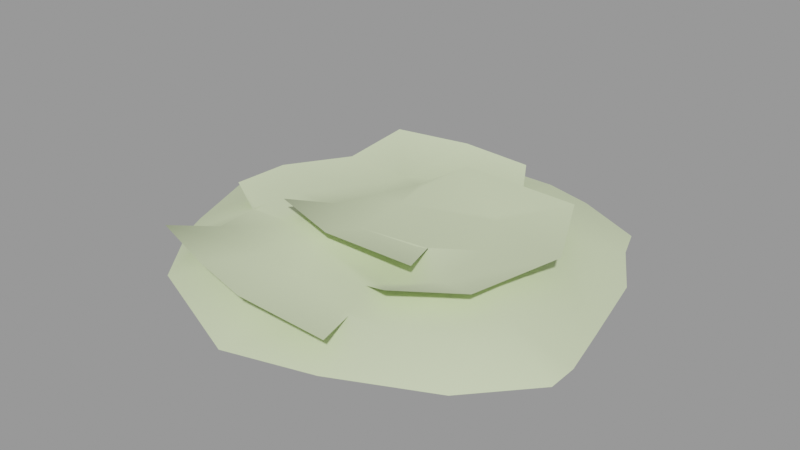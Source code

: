 # Source: haypile001.blend  (saved by Blender 2.92.15; exported with 4.5.12 LTS)
import bpy
from mathutils import Matrix  # noqa: F401  (used for matrix-valued properties, if any)

bpy.ops.wm.read_factory_settings(use_empty=True)
scene = bpy.context.scene
scene.name = 'haypile001.qc'

# ---- collections
col_haypile001 = bpy.data.collections.new('haypile001'); scene.collection.children.link(col_haypile001)

# ---- materials (node trees are filled in below, after node groups)
mat_haypile001 = bpy.data.materials.new('haypile001')
mat_haypile001.use_transparent_shadow = False
mat_haypile001.diffuse_color = (0.7536, 0.9851, 0.8225, 1.0)
mat_haypile001_card = bpy.data.materials.new('haypile001_card')
mat_haypile001_card.use_transparent_shadow = False
mat_haypile001_card.diffuse_color = (0.6638, 0.7595, 0.4811, 1.0)

# ---- material node trees

# ---- meshes
me_haypile001_reference = bpy.data.meshes.new('haypile001_reference')
me_haypile001_reference.from_pydata([(-49.04, 21.16, 4.236), (-31.17, -5.326, 9.044), (-31.17, 5.999, 9.044), (-46.28, -22.35, 4.236), (-30.56, -35.37, 4.236), (-13.57, 23.61, 8.997), (-36.87, 40.68, 4.236), (13.53, 23.61, 8.997), (25.33, 32.82, 5.142), (31.13, 5.999, 9.044), (38.81, 15.36, 4.643), (31.13, -5.326, 9.044), (44.72, -15.41, 5.707), (13.53, -22.94, 8.993), (23.53, -35.21, 5.867), (-13.57, -22.94, 8.993), (-11.14, -3.756, 13.15), (-11.27, 4.215, 12.37), (11.11, 4.361, 10.29), (11.11, -3.756, 10.29), (19.04, -26.24, 20.27), (11.23, -9.481, 15.79), (11.0, -8.449, 15.45), (-14.92, 18.41, 16.87), (6.399, 41.22, 10.14), (-18.31, 41.59, 9.133), (-30.19, 30.99, 10.64), (-20.76, 7.321, 16.25), (-31.18, 10.82, 14.79), (-40.39, -6.708, 15.54), (-25.94, -8.379, 17.11), (-25.27, -24.5, 17.24), (-7.844, -15.7, 18.26), (-12.04, -28.21, 17.23), (10.26, -28.82, 12.8), (23.74, -19.18, 14.01), (25.79, -2.111, 17.03), (15.68, 16.72, 15.17), (7.959, -10.0, 15.76), (-9.863, 3.657, 17.77), (-7.833, -14.91, 18.02), (-24.86, -7.033, 17.16), (8.442, -31.65, 12.91), (13.47, 18.41, 15.42), (-12.49, 17.59, 17.21), (-42.82, -21.03, 14.5), (-44.25, -21.99, 14.75), (28.36, -41.25, 11.2), (9.97, -41.77, 10.81), (12.34, -42.92, 10.61), (-8.453, -39.17, 12.97), (-22.71, -35.94, 13.91), (-45.26, -34.03, 13.56), (-46.47, -34.18, 12.54), (23.01, -21.79, 13.64), (24.62, -19.79, 13.71), (45.12, -20.51, 11.87), (25.57, -1.077, 16.64), (41.12, -1.311, 11.88), (15.33, 18.28, 14.72), (-64.23, -30.84, 4.236), (-48.06, -51.96, 4.236), (-22.95, -36.64, 13.31), (-8.88, -68.07, 4.236), (-8.091, -39.87, 12.33), (18.04, -60.51, 4.236), (47.02, -35.07, 9.223), (64.02, -28.11, 4.236), (63.97, -18.49, 4.236), (60.32, -1.869, 4.236), (27.34, 27.32, 11.32), (47.25, -46.67, 4.236), (34.28, 31.79, 8.917), (7.432, 41.99, 9.848), (24.5, 44.68, 9.026), (54.26, 24.71, 4.236), (43.92, 42.24, 4.236), (40.15, 52.46, 4.236), (17.85, 63.25, 4.236), (1.748, 67.63, 4.236), (-18.72, 43.0, 9.335), (-23.03, 68.03, 4.236), (-30.59, 31.54, 10.04), (-41.22, 39.53, 5.267), (-47.48, 20.03, 10.62), (-72.1, 29.97, 4.236), (-56.4, -2.402, 11.5), (-76.89, 2.052, 4.236), (-68.06, -22.52, 4.236), (-48.53, 59.44, 4.236), (-31.86, 11.11, 14.63), (-41.21, -6.469, 15.44), (-30.75, -22.18, 22.48), (-7.82, -29.39, 22.21), (-47.03, 53.11, 4.236), (-62.94, 27.59, 4.236), (34.28, 42.83, 5.142), (51.89, 20.01, 4.643), (59.61, -20.21, 5.707), (31.92, -46.09, 5.867), (-38.78, -46.29, 4.236), (-59.33, -29.28, 4.236), (-1.06, 56.41, 14.41), (-25.59, 57.85, 14.71), (-42.91, 43.51, 19.83), (-43.3, 20.47, 17.69), (-54.17, 0.5704, 18.41), (-57.19, -15.46, 17.28), (-55.52, -45.28, 15.07), (-29.28, -55.07, 16.36), (-9.704, -59.99, 16.1), (18.27, -58.27, 13.45), (19.98, -37.76, 18.62), (37.27, -24.83, 18.1), (44.89, 4.288, 18.85), (30.19, 34.5, 18.42), (-7.46, 33.18, 20.11)], [], [(0, 1, 2), (0, 3, 1), (4, 1, 3), (0, 2, 5), (0, 5, 6), (6, 5, 7), (6, 7, 8), (9, 8, 7), (9, 10, 8), (10, 9, 11), (10, 11, 12), (13, 12, 11), (13, 14, 12), (4, 14, 13), (4, 13, 15), (4, 15, 1), (1, 15, 16), (16, 2, 1), (16, 17, 2), (5, 2, 17), (17, 7, 5), (17, 18, 7), (7, 18, 9), (18, 11, 9), (18, 19, 11), (11, 19, 13), (15, 13, 19), (15, 19, 16), (17, 16, 19), (17, 19, 18), (20, 21, 22), (23, 24, 25), (23, 25, 26), (27, 23, 26), (27, 26, 28), (27, 28, 29), (27, 29, 30), (31, 30, 29), (31, 32, 30), (31, 33, 32), (33, 21, 32), (33, 34, 21), (34, 35, 21), (35, 36, 21), (36, 22, 21), (36, 37, 22), (37, 38, 22), (37, 39, 38), (39, 40, 38), (39, 41, 40), (39, 27, 41), (27, 30, 41), (33, 42, 34), (37, 43, 39), (39, 43, 44), (39, 44, 23), (39, 23, 27), (31, 45, 46), (31, 29, 45), (47, 48, 49), (47, 42, 48), (42, 50, 48), (42, 33, 50), (33, 51, 50), (33, 31, 51), (31, 52, 51), (31, 46, 52), (46, 53, 52), (47, 54, 42), (47, 55, 54), (47, 56, 55), (56, 57, 55), (56, 58, 57), (58, 59, 57), (46, 60, 53), (60, 61, 53), (61, 62, 53), (61, 63, 62), (63, 64, 62), (63, 49, 64), (63, 65, 49), (65, 47, 49), (65, 66, 47), (47, 66, 56), (56, 66, 67), (56, 67, 68), (69, 56, 68), (69, 58, 56), (69, 70, 58), (58, 70, 59), (70, 24, 59), (23, 59, 24), (65, 71, 66), (67, 66, 71), (69, 72, 70), (70, 73, 24), (72, 73, 70), (72, 74, 73), (69, 75, 72), (72, 75, 76), (72, 76, 77), (72, 77, 74), (77, 78, 74), (78, 73, 74), (78, 79, 73), (79, 80, 73), (81, 80, 79), (81, 82, 80), (81, 83, 82), (84, 82, 83), (83, 85, 84), (85, 86, 84), (85, 87, 86), (88, 86, 87), (86, 88, 46), (46, 88, 60), (89, 83, 81), (89, 85, 83), (84, 90, 82), (84, 91, 90), (84, 86, 91), (86, 46, 91), (92, 41, 30), (93, 41, 92), (93, 40, 41), (20, 40, 93), (20, 38, 40), (20, 22, 38), (0, 94, 95), (0, 6, 94), (6, 96, 94), (6, 8, 96), (8, 97, 96), (8, 10, 97), (10, 98, 97), (10, 12, 98), (12, 99, 98), (12, 14, 99), (14, 100, 99), (14, 4, 100), (4, 101, 100), (4, 3, 101), (3, 95, 101), (3, 0, 95), (102, 24, 73), (102, 25, 24), (102, 103, 25), (103, 26, 25), (103, 104, 26), (105, 26, 104), (105, 28, 26), (106, 28, 105), (106, 29, 28), (107, 29, 106), (107, 45, 29), (107, 46, 45), (108, 52, 53), (108, 51, 52), (108, 109, 51), (109, 50, 51), (109, 110, 50), (110, 48, 50), (110, 111, 48), (111, 49, 48), (112, 34, 42), (112, 35, 34), (112, 113, 35), (114, 35, 113), (114, 36, 35), (114, 37, 36), (114, 115, 37), (115, 43, 37), (116, 43, 115), (116, 44, 43), (116, 23, 44)])
me_haypile001_reference.polygons.foreach_set('use_smooth', [True] * 175)
me_haypile001_reference.polygons.foreach_set('material_index', [0, 0, 0, 0, 0, 0, 0, 0, 0, 0, 0, 0, 0, 0, 0, 0, 0, 0, 0, 0, 0, 0, 0, 0, 0, 0, 0, 0, 0, 0, 1, 1, 1, 1, 1, 1, 1, 1, 1, 1, 1, 1, 1, 1, 1, 1, 1, 1, 1, 1, 1, 1, 1, 1, 1, 1, 1, 1, 1, 1, 1, 1, 1, 1, 1, 1, 1, 1, 1, 1, 1, 1, 1, 1, 1, 1, 1, 1, 1, 1, 1, 1, 1, 1, 1, 1, 1, 1, 1, 1, 1, 1, 1, 1, 1, 1, 1, 1, 1, 1, 1, 1, 1, 1, 1, 1, 1, 1, 1, 1, 1, 1, 1, 1, 1, 1, 1, 1, 1, 1, 1, 1, 1, 1, 1, 1, 1, 1, 1, 1, 1, 1, 1, 1, 1, 1, 1, 1, 1, 1, 1, 1, 1, 1, 1, 1, 1, 1, 1, 1, 1, 1, 1, 1, 1, 1, 1, 1, 1, 1, 1, 1, 1, 1, 1, 1, 1, 1, 1, 1, 1, 1, 1, 1, 1])
_uv = me_haypile001_reference.uv_layers.new(name='UVMap')
_uv.uv.foreach_set('vector', [0.2134, 0.6659, 0.334, 0.458, 0.334, 0.5389, 0.2134, 0.6659, 0.2134, 0.3343, 0.334, 0.458, 0.3036, 0.2135, 0.334, 0.458, 0.2134, 0.3343, 0.2134, 0.6659, 0.334, 0.5389, 0.4278, 0.6648, 0.2134, 0.6659, 0.4278, 0.6648, 0.3036, 0.7867, 0.3036, 0.7867, 0.4278, 0.6648, 0.5722, 0.6648, 0.3036, 0.7867, 0.5722, 0.6648, 0.6964, 0.7867, 0.666, 0.5389, 0.6964, 0.7867, 0.5722, 0.6648, 0.666, 0.5389, 0.7866, 0.6659, 0.6964, 0.7867, 0.7866, 0.6659, 0.666, 0.5389, 0.666, 0.458, 0.7866, 0.6659, 0.666, 0.458, 0.7866, 0.3343, 0.5722, 0.3321, 0.7866, 0.3343, 0.666, 0.458, 0.5722, 0.3321, 0.6964, 0.2135, 0.7866, 0.3343, 0.3036, 0.2135, 0.6964, 0.2135, 0.5722, 0.3321, 0.3036, 0.2135, 0.5722, 0.3321, 0.4278, 0.3321, 0.3036, 0.2135, 0.4278, 0.3321, 0.334, 0.458, 0.334, 0.458, 0.4278, 0.3321, 0.4407, 0.4692, 0.4407, 0.4692, 0.334, 0.5389, 0.334, 0.458, 0.4407, 0.4692, 0.4407, 0.5272, 0.334, 0.5389, 0.4278, 0.6648, 0.334, 0.5389, 0.4407, 0.5272, 0.4407, 0.5272, 0.5722, 0.6648, 0.4278, 0.6648, 0.4407, 0.5272, 0.5593, 0.5272, 0.5722, 0.6648, 0.5722, 0.6648, 0.5593, 0.5272, 0.666, 0.5389, 0.5593, 0.5272, 0.666, 0.458, 0.666, 0.5389, 0.5593, 0.5272, 0.5593, 0.4692, 0.666, 0.458, 0.666, 0.458, 0.5593, 0.4692, 0.5722, 0.3321, 0.4278, 0.3321, 0.5722, 0.3321, 0.5593, 0.4692, 0.4278, 0.3321, 0.5593, 0.4692, 0.4407, 0.4692, 0.4407, 0.5272, 0.4407, 0.4692, 0.5593, 0.4692, 0.4407, 0.5272, 0.5593, 0.4692, 0.5593, 0.5272, 0.6505, 0.5408, 0.651, 0.5569, 0.6322, 0.5532, 0.3721, 0.5161, 0.3393, 0.7021, 0.2874, 0.5805, 0.3721, 0.5161, 0.2874, 0.5805, 0.2626, 0.4583, 0.4127, 0.435, 0.3721, 0.5161, 0.2626, 0.4583, 0.4127, 0.435, 0.2626, 0.4583, 0.3504, 0.3856, 0.4127, 0.435, 0.3504, 0.3856, 0.4118, 0.2597, 0.4127, 0.435, 0.4118, 0.2597, 0.4806, 0.3322, 0.5822, 0.2795, 0.4806, 0.3322, 0.4118, 0.2597, 0.5822, 0.2795, 0.616, 0.4027, 0.4806, 0.3322, 0.5822, 0.2795, 0.6557, 0.3426, 0.616, 0.4027, 0.6557, 0.3426, 0.651, 0.5569, 0.616, 0.4027, 0.6557, 0.3426, 0.7515, 0.476, 0.651, 0.5569, 0.7515, 0.476, 0.7479, 0.5903, 0.651, 0.5569, 0.7479, 0.5903, 0.6546, 0.6761, 0.651, 0.5569, 0.6546, 0.6761, 0.6322, 0.5532, 0.651, 0.5569, 0.6546, 0.6761, 0.4972, 0.6451, 0.6322, 0.5532, 0.4972, 0.6451, 0.6299, 0.5344, 0.6322, 0.5532, 0.4972, 0.6451, 0.4779, 0.4868, 0.6299, 0.5344, 0.4779, 0.4868, 0.5948, 0.4199, 0.6299, 0.5344, 0.4779, 0.4868, 0.4807, 0.3531, 0.5948, 0.4199, 0.4779, 0.4868, 0.4127, 0.435, 0.4807, 0.3531, 0.4127, 0.435, 0.4806, 0.3322, 0.4807, 0.3531, 0.6557, 0.3426, 0.752, 0.4544, 0.7515, 0.476, 0.4972, 0.6451, 0.4784, 0.6393, 0.4779, 0.4868, 0.4779, 0.4868, 0.4784, 0.6393, 0.3866, 0.5276, 0.4779, 0.4868, 0.3866, 0.5276, 0.3721, 0.5161, 0.4779, 0.4868, 0.3721, 0.5161, 0.4127, 0.435, 0.5822, 0.2795, 0.4923, 0.1894, 0.4886, 0.176, 0.5822, 0.2795, 0.4118, 0.2597, 0.4923, 0.1894, 0.8831, 0.5444, 0.8266, 0.4253, 0.8422, 0.436, 0.8831, 0.5444, 0.752, 0.4544, 0.8266, 0.4253, 0.752, 0.4544, 0.7385, 0.3206, 0.8266, 0.4253, 0.752, 0.4544, 0.6557, 0.3426, 0.7385, 0.3206, 0.6557, 0.3426, 0.662, 0.2467, 0.7385, 0.3206, 0.6557, 0.3426, 0.5822, 0.2795, 0.662, 0.2467, 0.5822, 0.2795, 0.5323, 0.13, 0.662, 0.2467, 0.5822, 0.2795, 0.4886, 0.176, 0.5323, 0.13, 0.4886, 0.176, 0.5294, 0.1103, 0.5323, 0.13, 0.8831, 0.5444, 0.7732, 0.5907, 0.752, 0.4544, 0.8831, 0.5444, 0.7695, 0.6097, 0.7732, 0.5907, 0.8831, 0.5444, 0.8489, 0.7187, 0.7695, 0.6097, 0.8489, 0.7187, 0.6627, 0.7051, 0.7695, 0.6097, 0.8489, 0.7187, 0.7248, 0.8063, 0.6627, 0.7051, 0.7248, 0.8063, 0.4824, 0.669, 0.6627, 0.7051, 0.4886, 0.176, 0.4637, 0.01043, 0.5294, 0.1103, 0.4637, 0.01043, 0.6598, 0.02544, 0.5294, 0.1103, 0.6598, 0.02544, 0.7012, 0.2371, 0.5294, 0.1103, 0.6598, 0.02544, 0.9117, 0.1994, 0.7012, 0.2371, 0.9117, 0.1994, 0.7689, 0.3035, 0.7012, 0.2371, 0.9117, 0.1994, 0.8422, 0.436, 0.7689, 0.3035, 0.9117, 0.1994, 0.9819, 0.3906, 0.8422, 0.436, 0.9819, 0.3906, 0.8831, 0.5444, 0.8422, 0.436, 0.9819, 0.3906, 0.9209, 0.6718, 0.8831, 0.5444, 0.8831, 0.5444, 0.9209, 0.6718, 0.8489, 0.7187, 0.8489, 0.7187, 0.9209, 0.6718, 0.9848, 0.801, 0.8489, 0.7187, 0.9848, 0.801, 0.9294, 0.8445, 0.8245, 0.9686, 0.8489, 0.7187, 0.9294, 0.8445, 0.8245, 0.9686, 0.7248, 0.8063, 0.8489, 0.7187, 0.8245, 0.9686, 0.5142, 0.7601, 0.7248, 0.8063, 0.7248, 0.8063, 0.5142, 0.7601, 0.4824, 0.669, 0.5142, 0.7601, 0.3393, 0.7021, 0.4824, 0.669, 0.3721, 0.5161, 0.4824, 0.669, 0.3393, 0.7021, 0.9819, 0.3906, 1.024, 0.6236, 0.9209, 0.6718, 0.9848, 0.801, 0.9209, 0.6718, 1.024, 0.6236, 0.8245, 0.9686, 0.5366, 0.8244, 0.5142, 0.7601, 0.5142, 0.7601, 0.3421, 0.71, 0.3393, 0.7021, 0.5366, 0.8244, 0.3421, 0.71, 0.5142, 0.7601, 0.5366, 0.8244, 0.3713, 0.8475, 0.3421, 0.71, 0.8245, 0.9686, 0.6133, 0.985, 0.5366, 0.8244, 0.5366, 0.8244, 0.6133, 0.985, 0.462, 0.9827, 0.5366, 0.8244, 0.462, 0.9827, 0.3814, 0.9899, 0.5366, 0.8244, 0.3814, 0.9899, 0.3713, 0.8475, 0.3814, 0.9899, 0.1717, 0.9329, 0.3713, 0.8475, 0.1717, 0.9329, 0.3421, 0.71, 0.3713, 0.8475, 0.1717, 0.9329, 0.1001, 0.8256, 0.3421, 0.71, 0.1001, 0.8256, 0.2609, 0.5906, 0.3421, 0.71, 0.06462, 0.6327, 0.2609, 0.5906, 0.1001, 0.8256, 0.06462, 0.6327, 0.2466, 0.4504, 0.2609, 0.5906, 0.06462, 0.6327, 0.1864, 0.4243, 0.2466, 0.4504, 0.2661, 0.3271, 0.2466, 0.4504, 0.1864, 0.4243, 0.1864, 0.4243, 0.06371, 0.2177, 0.2661, 0.3271, 0.06371, 0.2177, 0.3245, 0.1826, 0.2661, 0.3271, 0.06371, 0.2177, 0.2091, 0.0737, 0.3245, 0.1826, 0.394, 0.02167, 0.3245, 0.1826, 0.2091, 0.0737, 0.3245, 0.1826, 0.394, 0.02167, 0.4886, 0.176, 0.4886, 0.176, 0.394, 0.02167, 0.4637, 0.01043, 0.0636, 0.463, 0.1864, 0.4243, 0.06462, 0.6327, 0.0636, 0.463, 0.06371, 0.2177, 0.1864, 0.4243, 0.2661, 0.3271, 0.3378, 0.3763, 0.2466, 0.4504, 0.2661, 0.3271, 0.3976, 0.246, 0.3378, 0.3763, 0.2661, 0.3271, 0.3245, 0.1826, 0.3976, 0.246, 0.3245, 0.1826, 0.4886, 0.176, 0.3976, 0.246, 1.022, 0.7627, 0.8646, 0.5498, 0.8864, 0.5644, 0.7092, 0.9633, 0.8646, 0.5498, 1.022, 0.7627, 0.7092, 0.9633, 0.6448, 0.7393, 0.8646, 0.5498, 0.2945, 1.025, 0.6448, 0.7393, 0.7092, 0.9633, 0.2945, 1.025, 0.387, 0.7275, 0.6448, 0.7393, 0.2945, 1.025, 0.3351, 0.717, 0.387, 0.7275, 0.2582, 0.594, 0.07034, 0.9783, 0.07438, 0.6819, 0.2582, 0.594, 0.3034, 0.7183, 0.07034, 0.9783, 0.3034, 0.7183, 0.8262, 1.001, 0.07034, 0.9783, 0.3034, 0.7183, 0.6807, 0.6929, 0.8262, 1.001, 0.6807, 0.6929, 0.9481, 0.6804, 0.8262, 1.001, 0.6807, 0.6929, 0.7402, 0.5706, 0.9481, 0.6804, 0.7402, 0.5706, 0.9421, 0.3412, 0.9481, 0.6804, 0.7402, 0.5706, 0.8284, 0.3728, 0.9421, 0.3412, 0.8284, 0.3728, 0.8231, 0.03248, 0.9421, 0.3412, 0.8284, 0.3728, 0.7006, 0.1893, 0.8231, 0.03248, 0.7006, 0.1893, 0.149, 0.03048, 0.8231, 0.03248, 0.7006, 0.1893, 0.2928, 0.2514, 0.149, 0.03048, 0.2928, 0.2514, 0.07869, 0.2422, 0.149, 0.03048, 0.2928, 0.2514, 0.1712, 0.3578, 0.07869, 0.2422, 0.1712, 0.3578, 0.07438, 0.6819, 0.07869, 0.2422, 0.1712, 0.3578, 0.2582, 0.594, 0.07438, 0.6819, 1.018, 0.7769, 0.9515, 0.5903, 0.9662, 0.5875, 1.018, 0.7769, 0.7505, 0.7878, 0.9515, 0.5903, 1.018, 0.7769, 0.7951, 0.9949, 0.7505, 0.7878, 0.7951, 0.9949, 0.5688, 0.797, 0.7505, 0.7878, 0.7951, 0.9949, 0.5703, 1.006, 0.5688, 0.797, 0.3159, 0.9026, 0.5688, 0.797, 0.5703, 1.006, 0.3159, 0.9026, 0.3413, 0.7245, 0.5688, 0.797, 0.1162, 0.747, 0.3413, 0.7245, 0.3159, 0.9026, 0.1162, 0.747, 0.1737, 0.5756, 0.3413, 0.7245, 0.07893, 0.6195, 0.1737, 0.5756, 0.1162, 0.747, 0.07893, 0.6195, 0.1545, 0.4576, 0.1737, 0.5756, 0.07893, 0.6195, 0.1321, 0.4621, 0.1545, 0.4576, 0.3131, -0.02664, 0.3529, 0.1112, 0.332, 0.09483, 0.3131, -0.02664, 0.5501, 0.1875, 0.3529, 0.1112, 0.3131, -0.02664, 0.5743, -0.001739, 0.5501, 0.1875, 0.5743, -0.001739, 0.6829, 0.2204, 0.5501, 0.1875, 0.5743, -0.001739, 0.7591, 0.03837, 0.6829, 0.2204, 0.7591, 0.03837, 0.8482, 0.2782, 0.6829, 0.2204, 0.7591, 0.03837, 0.9863, 0.1716, 0.8482, 0.2782, 0.9863, 0.1716, 0.8728, 0.2791, 0.8482, 0.2782, 0.9608, 0.6237, 0.8293, 0.5157, 0.858, 0.4888, 0.9608, 0.6237, 0.7407, 0.6903, 0.8293, 0.5157, 0.9608, 0.6237, 0.8331, 0.8437, 0.7407, 0.6903, 0.5097, 0.9892, 0.7407, 0.6903, 0.8331, 0.8437, 0.5097, 0.9892, 0.5458, 0.754, 0.7407, 0.6903, 0.5097, 0.9892, 0.3071, 0.672, 0.5458, 0.754, 0.5097, 0.9892, 0.1288, 0.879, 0.3071, 0.672, 0.1288, 0.879, 0.2831, 0.651, 0.3071, 0.672, 0.06182, 0.4389, 0.2831, 0.651, 0.1288, 0.879, 0.06182, 0.4389, 0.236, 0.3482, 0.2831, 0.651, 0.06182, 0.4389, 0.2235, 0.3207, 0.236, 0.3482])
_uv.active_render = True
_uv = me_haypile001_reference.uv_layers.new(name='lightmap')
_uv.uv.foreach_set('vector', [0.8647, 0.5343, 0.801, 0.6647, 0.801, 0.5343, 0.1323, 0.5353, 0.002002, 0.6657, 0.1323, 0.6657, 0.1353, 0.399, 0.2657, 0.2687, 0.2657, 0.399, 0.2687, 0.1323, 0.399, 0.1323, 0.399, 0.002002, 0.1353, 0.2657, 0.2657, 0.1353, 0.2657, 0.2657, 0.2657, 0.402, 0.2657, 0.5323, 0.1353, 0.5323, 0.8657, 0.402, 0.8657, 0.5323, 0.802, 0.5323, 0.8657, 0.6687, 0.802, 0.799, 0.8657, 0.799, 0.9353, 0.2657, 0.999, 0.2657, 0.999, 0.1353, 0.199, 0.002002, 0.199, 0.06567, 0.1353, 0.06567, 0.999, 0.002002, 0.999, 0.1323, 0.9353, 0.1323, 0.5353, 0.7323, 0.6657, 0.6687, 0.6657, 0.7323, 0.802, 0.1323, 0.8657, 0.1323, 0.8657, 0.002002, 0.402, 0.8657, 0.5323, 0.802, 0.5323, 0.8657, 0.5353, 0.399, 0.6657, 0.2687, 0.6657, 0.399, 0.6687, 0.399, 0.799, 0.399, 0.799, 0.2687, 0.5323, 0.402, 0.402, 0.5323, 0.5323, 0.5323, 0.9323, 0.6687, 0.8687, 0.799, 0.9323, 0.799, 0.9323, 0.802, 0.9323, 0.8657, 0.802, 0.8657, 0.801, 0.8647, 0.9313, 0.801, 0.801, 0.801, 0.398, 0.001001, 0.2677, 0.1313, 0.2677, 0.001001, 0.1323, 0.2687, 0.1323, 0.399, 0.002002, 0.399, 0.2687, 0.2657, 0.399, 0.2657, 0.399, 0.1353, 0.5353, 0.9323, 0.6657, 0.8687, 0.6657, 0.9323, 0.2657, 0.8687, 0.2657, 0.9323, 0.1353, 0.9323, 0.5323, 0.2687, 0.5323, 0.399, 0.402, 0.399, 0.399, 0.2687, 0.399, 0.399, 0.2687, 0.399, 0.2687, 0.5323, 0.399, 0.402, 0.399, 0.5323, 0.199, 0.9353, 0.199, 0.9657, 0.06867, 0.9657, 0.999, 0.402, 0.9353, 0.5323, 0.999, 0.5323, 0.949, 0.802, 0.949, 0.9323, 0.9353, 0.9323, 0.5353, 0.6657, 0.6657, 0.5353, 0.6657, 0.6657, 0.002002, 0.9323, 0.1323, 0.8687, 0.1323, 0.9323, 0.998, 0.401, 0.9343, 0.401, 0.9343, 0.5313, 0.9323, 0.8687, 0.802, 0.9323, 0.9323, 0.9323, 0.801, 0.9313, 0.801, 0.8677, 0.9313, 0.8677, 0.399, 0.6687, 0.3353, 0.7323, 0.399, 0.7323, 0.2657, 0.002002, 0.2657, 0.06567, 0.202, 0.06567, 0.999, 0.399, 0.999, 0.2687, 0.9353, 0.399, 0.3323, 0.6687, 0.3323, 0.7323, 0.2687, 0.7323, 0.399, 0.802, 0.2687, 0.8657, 0.399, 0.8657, 0.6657, 0.1353, 0.6657, 0.2657, 0.5353, 0.2657, 0.199, 0.06867, 0.199, 0.1323, 0.1353, 0.1323, 0.998, 0.2677, 0.9343, 0.398, 0.9343, 0.2677, 0.049, 0.9353, 0.049, 0.999, 0.03534, 0.999, 0.9323, 0.2657, 0.9323, 0.1353, 0.8687, 0.2657, 0.949, 0.6687, 0.9353, 0.799, 0.949, 0.799, 0.6677, 0.398, 0.798, 0.2677, 0.6677, 0.2677, 0.9323, 0.402, 0.9323, 0.5323, 0.8687, 0.5323, 0.799, 0.2657, 0.6687, 0.2657, 0.799, 0.1353, 0.2687, 0.799, 0.3323, 0.799, 0.3323, 0.7353, 0.202, 0.9657, 0.2657, 0.952, 0.2657, 0.9657, 0.2687, 0.949, 0.399, 0.949, 0.399, 0.9353, 0.06767, 0.9647, 0.06767, 0.9343, 0.198, 0.9343, 0.5323, 0.6687, 0.402, 0.7323, 0.5323, 0.7323, 0.01567, 0.9353, 0.01567, 0.999, 0.002002, 0.999, 0.3313, 0.6677, 0.2677, 0.7313, 0.2677, 0.6677, 0.9343, 0.9313, 0.9343, 0.801, 0.948, 0.801, 0.3343, 0.7313, 0.398, 0.6677, 0.3343, 0.6677, 0.202, 0.949, 0.2657, 0.9353, 0.2657, 0.949, 0.6687, 0.9323, 0.799, 0.8687, 0.799, 0.9323, 0.2677, 0.7343, 0.2677, 0.798, 0.3313, 0.7343, 0.798, 0.8677, 0.6677, 0.9313, 0.6677, 0.8677, 0.399, 0.799, 0.399, 0.7353, 0.3353, 0.799, 0.3343, 0.798, 0.398, 0.7343, 0.3343, 0.7343, 0.8677, 0.6677, 0.8677, 0.798, 0.9313, 0.6677, 0.6647, 0.8677, 0.5343, 0.8677, 0.5343, 0.9313, 0.2647, 0.9343, 0.201, 0.948, 0.201, 0.9343, 0.6657, 0.002002, 0.6657, 0.1323, 0.5353, 0.1323, 0.949, 0.5353, 0.9353, 0.6657, 0.949, 0.6657, 0.5323, 0.002002, 0.402, 0.1323, 0.5323, 0.1323, 0.1323, 0.402, 0.002002, 0.5323, 0.1323, 0.5323, 0.9323, 0.002002, 0.9323, 0.1323, 0.8687, 0.1323, 0.8687, 0.399, 0.9323, 0.2687, 0.9323, 0.399, 0.6657, 0.802, 0.5353, 0.8657, 0.6657, 0.8657, 0.2677, 0.2647, 0.398, 0.1343, 0.2677, 0.1343, 0.2647, 0.2677, 0.1343, 0.398, 0.1343, 0.2677, 0.2647, 0.401, 0.1343, 0.5313, 0.1343, 0.401, 0.1353, 0.8657, 0.2657, 0.8657, 0.2657, 0.802, 0.2657, 0.5353, 0.1353, 0.6657, 0.2657, 0.6657, 0.5323, 0.1353, 0.5323, 0.2657, 0.402, 0.2657, 0.8677, 0.5313, 0.9313, 0.401, 0.8677, 0.401, 0.2677, 0.5313, 0.398, 0.401, 0.2677, 0.401, 0.2687, 0.9323, 0.399, 0.9323, 0.399, 0.8687, 0.8687, 0.6657, 0.9323, 0.6657, 0.9323, 0.5353, 0.2647, 0.8677, 0.1343, 0.9313, 0.1343, 0.8677, 0.5313, 0.2677, 0.401, 0.398, 0.401, 0.2677, 0.401, 0.5313, 0.401, 0.401, 0.5313, 0.401, 0.1313, 0.5343, 0.001001, 0.6647, 0.001001, 0.5343, 0.1343, 0.6647, 0.1343, 0.5343, 0.2647, 0.5343, 0.8647, 0.6677, 0.801, 0.798, 0.801, 0.6677, 0.5323, 0.5353, 0.5323, 0.6657, 0.402, 0.6657, 0.7323, 0.5353, 0.7323, 0.6657, 0.6687, 0.6657, 0.6647, 0.801, 0.5343, 0.801, 0.5343, 0.8647, 0.402, 0.799, 0.5323, 0.799, 0.5323, 0.7353, 0.9343, 0.798, 0.9343, 0.6677, 0.948, 0.6677, 0.799, 0.7353, 0.6687, 0.799, 0.799, 0.799, 0.6657, 0.7353, 0.6657, 0.799, 0.5353, 0.799, 0.5343, 0.398, 0.5343, 0.2677, 0.6647, 0.2677, 0.802, 0.2657, 0.8657, 0.1353, 0.8657, 0.2657, 0.1343, 0.06466, 0.1343, 0.001001, 0.198, 0.001001, 0.799, 0.802, 0.6687, 0.8657, 0.799, 0.8657, 0.5353, 0.5323, 0.6657, 0.402, 0.6657, 0.5323, 0.5343, 0.5313, 0.6647, 0.401, 0.5343, 0.401, 0.799, 0.6657, 0.7353, 0.6657, 0.799, 0.5353, 0.401, 0.6647, 0.5313, 0.5343, 0.401, 0.5343, 0.5343, 0.5343, 0.5343, 0.6647, 0.6647, 0.5343, 0.2647, 0.801, 0.1343, 0.8647, 0.1343, 0.801, 0.6687, 0.7323, 0.799, 0.7323, 0.799, 0.6687, 0.801, 0.2647, 0.801, 0.1343, 0.8647, 0.1343, 0.002002, 0.799, 0.1323, 0.6687, 0.1323, 0.799, 0.1323, 0.1353, 0.002002, 0.2657, 0.1323, 0.2657, 0.1323, 0.002002, 0.1323, 0.1323, 0.002002, 0.1323, 0.799, 0.002002, 0.799, 0.1323, 0.6687, 0.1323, 0.6677, 0.001001, 0.6677, 0.1313, 0.798, 0.001001, 0.798, 0.7343, 0.6677, 0.798, 0.6677, 0.7343, 0.001001, 0.6677, 0.1313, 0.6677, 0.001001, 0.798, 0.1313, 0.001001, 0.001001, 0.1313, 0.001001, 0.001001, 0.6677, 0.1343, 0.798, 0.1343, 0.6677, 0.2647, 0.1353, 0.799, 0.2657, 0.6687, 0.2657, 0.799, 0.799, 0.402, 0.799, 0.5323, 0.7353, 0.5323, 0.201, 0.06466, 0.2647, 0.001001, 0.201, 0.001001, 0.2647, 0.951, 0.201, 0.9647, 0.201, 0.951, 0.7343, 0.5313, 0.798, 0.401, 0.7343, 0.401, 0.5343, 0.798, 0.5343, 0.7343, 0.6647, 0.7343, 0.8657, 0.2687, 0.802, 0.399, 0.8657, 0.399, 0.1343, 0.798, 0.1343, 0.6677, 0.2647, 0.6677, 0.9343, 0.6647, 0.9343, 0.5343, 0.948, 0.5343, 0.5323, 0.8687, 0.402, 0.9323, 0.5323, 0.9323, 0.6647, 0.6677, 0.5343, 0.6677, 0.5343, 0.7313, 0.7323, 0.5323, 0.7323, 0.402, 0.6687, 0.5323, 0.6677, 0.5313, 0.6677, 0.401, 0.7313, 0.401, 0.401, 0.7313, 0.5313, 0.6677, 0.401, 0.6677, 0.9343, 0.2647, 0.9343, 0.1343, 0.998, 0.1343, 0.401, 0.798, 0.5313, 0.7343, 0.401, 0.7343, 0.6677, 0.6647, 0.6677, 0.5343, 0.7313, 0.5343, 0.6677, 0.6677, 0.798, 0.6677, 0.6677, 0.7313, 0.801, 0.1313, 0.801, 0.001001, 0.8647, 0.001001, 0.1323, 0.8657, 0.002002, 0.8657, 0.1323, 0.802, 0.1313, 0.801, 0.001001, 0.801, 0.001001, 0.8647, 0.8647, 0.2677, 0.801, 0.398, 0.801, 0.2677, 0.398, 0.801, 0.2677, 0.801, 0.2677, 0.8647, 0.801, 0.401, 0.801, 0.5313, 0.8647, 0.401, 0.5313, 0.801, 0.401, 0.801, 0.401, 0.8647, 0.03433, 0.998, 0.048, 0.9343, 0.03433, 0.9343, 0.399, 0.6657, 0.399, 0.5353, 0.2687, 0.6657, 0.2677, 0.6647, 0.398, 0.5343, 0.2677, 0.5343, 0.8677, 0.1313, 0.9313, 0.001001, 0.8677, 0.001001, 0.5343, 0.2647, 0.5343, 0.1343, 0.6647, 0.1343, 0.6647, 0.001001, 0.5343, 0.001001, 0.5343, 0.1313, 0.6677, 0.801, 0.6677, 0.8647, 0.798, 0.801, 0.8677, 0.2647, 0.9313, 0.1343, 0.8677, 0.1343, 0.001001, 0.9313, 0.001001, 0.8677, 0.1313, 0.8677, 0.1343, 0.1313, 0.198, 0.06767, 0.1343, 0.06767, 0.2657, 0.06867, 0.2657, 0.1323, 0.202, 0.1323, 0.06567, 0.9353, 0.06567, 0.999, 0.052, 0.999, 0.051, 0.998, 0.06466, 0.9343, 0.051, 0.9343, 0.9313, 0.2677, 0.8677, 0.398, 0.8677, 0.2677, 0.401, 0.2647, 0.401, 0.1343, 0.5313, 0.1343, 0.398, 0.8677, 0.2677, 0.9313, 0.2677, 0.8677, 0.5313, 0.001001, 0.401, 0.001001, 0.401, 0.1313, 0.001001, 0.5313, 0.1313, 0.401, 0.001001, 0.401, 0.2677, 0.398, 0.398, 0.2677, 0.2677, 0.2677, 0.03233, 0.9353, 0.03233, 0.999, 0.01867, 0.999, 0.001001, 0.998, 0.01466, 0.9343, 0.001001, 0.9343, 0.2647, 0.06767, 0.201, 0.1313, 0.201, 0.06767, 0.8677, 0.6647, 0.9313, 0.5343, 0.8677, 0.5343, 0.5313, 0.8677, 0.401, 0.9313, 0.401, 0.8677, 0.9343, 0.1313, 0.9343, 0.001001, 0.998, 0.001001, 0.1313, 0.2677, 0.001001, 0.398, 0.001001, 0.2677, 0.1343, 0.2647, 0.2647, 0.1343, 0.1343, 0.1343, 0.398, 0.9343, 0.2677, 0.948, 0.2677, 0.9343, 0.001001, 0.2647, 0.001001, 0.1343, 0.1313, 0.1343, 0.798, 0.5343, 0.7343, 0.5343, 0.7343, 0.6647, 0.01767, 0.998, 0.03133, 0.9343, 0.01767, 0.9343])
me_haypile001_reference.materials.append(mat_haypile001)
me_haypile001_reference.materials.append(mat_haypile001_card)
me_haypile001_reference.use_remesh_fix_poles = True
me_haypile001_reference.use_remesh_preserve_attributes = False
me_haypile001_reference.use_mirror_vertex_groups = False
me_haypile001_reference.update()
me_haypile001_reference.normals_split_custom_set([tuple(v) for v in zip(*[iter([-0.1056, 0.02504, 0.9941, -0.1987, -0.08069, 0.9767, -0.1885, 0.0728, 0.9794, -0.1056, 0.02504, 0.9941, -0.107, -0.04373, 0.9933, -0.1987, -0.08069, 0.9767, -0.04786, -0.1158, 0.9921, -0.1987, -0.08069, 0.9767, -0.107, -0.04373, 0.9933, -0.1056, 0.02504, 0.9941, -0.1885, 0.0728, 0.9794, -0.05789, 0.1773, 0.9824, -0.1056, 0.02504, 0.9941, -0.05789, 0.1773, 0.9824, -0.0339, 0.109, 0.9935, -0.0339, 0.109, 0.9935, -0.05789, 0.1773, 0.9824, 0.08646, 0.173, 0.9811, -0.0339, 0.109, 0.9935, 0.08646, 0.173, 0.9811, 0.06154, 0.1242, 0.9903, 0.1739, 0.0807, 0.9814, 0.06154, 0.1242, 0.9903, 0.08646, 0.173, 0.9811, 0.1739, 0.0807, 0.9814, 0.1471, 0.06929, 0.9867, 0.06154, 0.1242, 0.9903, 0.1471, 0.06929, 0.9867, 0.1739, 0.0807, 0.9814, 0.1515, -0.03222, 0.9879, 0.1471, 0.06929, 0.9867, 0.1515, -0.03222, 0.9879, 0.1224, -0.008427, 0.9924, 0.05861, -0.1607, 0.9853, 0.1224, -0.008427, 0.9924, 0.1515, -0.03222, 0.9879, 0.05861, -0.1607, 0.9853, 0.02399, -0.1098, 0.9937, 0.1224, -0.008427, 0.9924, -0.04786, -0.1158, 0.9921, 0.02399, -0.1098, 0.9937, 0.05861, -0.1607, 0.9853, -0.04786, -0.1158, 0.9921, 0.05861, -0.1607, 0.9853, -0.07288, -0.1977, 0.9776, -0.04786, -0.1158, 0.9921, -0.07288, -0.1977, 0.9776, -0.1987, -0.08069, 0.9767, -0.1987, -0.08069, 0.9767, -0.07288, -0.1977, 0.9776, -0.05053, -0.06068, 0.9969, -0.05053, -0.06068, 0.9969, -0.1885, 0.0728, 0.9794, -0.1987, -0.08069, 0.9767, -0.05053, -0.06068, 0.9969, -0.04576, 0.09071, 0.9948, -0.1885, 0.0728, 0.9794, -0.05789, 0.1773, 0.9824, -0.1885, 0.0728, 0.9794, -0.04576, 0.09071, 0.9948, -0.04576, 0.09071, 0.9948, 0.08646, 0.173, 0.9811, -0.05789, 0.1773, 0.9824, -0.04576, 0.09071, 0.9948, 0.06772, 0.05726, 0.9961, 0.08646, 0.173, 0.9811, 0.08646, 0.173, 0.9811, 0.06772, 0.05726, 0.9961, 0.1739, 0.0807, 0.9814, 0.06772, 0.05726, 0.9961, 0.1515, -0.03222, 0.9879, 0.1739, 0.0807, 0.9814, 0.06772, 0.05726, 0.9961, 0.07187, -0.03808, 0.9967, 0.1515, -0.03222, 0.9879, 0.1515, -0.03222, 0.9879, 0.07187, -0.03808, 0.9967, 0.05861, -0.1607, 0.9853, -0.07288, -0.1977, 0.9776, 0.05861, -0.1607, 0.9853, 0.07187, -0.03808, 0.9967, -0.07288, -0.1977, 0.9776, 0.07187, -0.03808, 0.9967, -0.05053, -0.06068, 0.9969, -0.04576, 0.09071, 0.9948, -0.05053, -0.06068, 0.9969, 0.07187, -0.03808, 0.9967, -0.04576, 0.09071, 0.9948, 0.07187, -0.03808, 0.9967, 0.06772, 0.05726, 0.9961, -0.2112, 0.1725, 0.9621, -0.04819, -0.2498, 0.9671, -0.1372, -0.0322, 0.99, -0.1274, 0.1221, 0.9843, 0.1131, 0.02309, 0.9933, 0.06141, 0.01246, 0.998, -0.1274, 0.1221, 0.9843, 0.06141, 0.01246, 0.998, 0.1323, 0.07253, 0.9886, -0.135, 0.08848, 0.9869, -0.1274, 0.1221, 0.9843, 0.1323, 0.07253, 0.9886, -0.135, 0.08848, 0.9869, 0.1323, 0.07253, 0.9886, 0.08796, 0.05532, 0.9946, -0.135, 0.08848, 0.9869, 0.08796, 0.05532, 0.9946, 0.02348, -0.0215, 0.9995, -0.135, 0.08848, 0.9869, 0.02348, -0.0215, 0.9995, -0.2369, 0.1346, 0.9622, -0.08117, -0.1391, 0.9869, -0.2369, 0.1346, 0.9622, 0.02348, -0.0215, 0.9995, -0.08117, -0.1391, 0.9869, 0.06965, -0.08688, 0.9938, -0.2369, 0.1346, 0.9622, -0.08117, -0.1391, 0.9869, 0.05203, -0.1938, 0.9797, 0.06965, -0.08688, 0.9938, 0.05203, -0.1938, 0.9797, -0.04819, -0.2498, 0.9671, 0.06965, -0.08688, 0.9938, 0.05203, -0.1938, 0.9797, -0.08925, 0.05792, 0.9943, -0.04819, -0.2498, 0.9671, -0.08925, 0.05792, 0.9943, -0.09598, -0.02436, 0.9951, -0.04819, -0.2498, 0.9671, -0.09598, -0.02436, 0.9951, -0.1084, -0.04909, 0.9929, -0.04819, -0.2498, 0.9671, -0.1084, -0.04909, 0.9929, -0.1372, -0.0322, 0.99, -0.04819, -0.2498, 0.9671, -0.1084, -0.04909, 0.9929, -0.04275, -0.03831, 0.9984, -0.1372, -0.0322, 0.99, -0.04275, -0.03831, 0.9984, 0.06334, 0.1399, 0.9881, -0.1372, -0.0322, 0.99, -0.04275, -0.03831, 0.9984, 0.003215, 0.03146, 0.9995, 0.06334, 0.1399, 0.9881, 0.003215, 0.03146, 0.9995, 0.05593, 0.1539, 0.9865, 0.06334, 0.1399, 0.9881, 0.003215, 0.03146, 0.9995, -0.1625, 0.1991, 0.9664, 0.05593, 0.1539, 0.9865, 0.003215, 0.03146, 0.9995, -0.135, 0.08848, 0.9869, -0.1625, 0.1991, 0.9664, -0.135, 0.08848, 0.9869, -0.2369, 0.1346, 0.9622, -0.1625, 0.1991, 0.9664, 0.05203, -0.1938, 0.9797, -0.002007, -0.08131, 0.9967, -0.08925, 0.05792, 0.9943, -0.04275, -0.03831, 0.9984, 0.05462, -0.08688, 0.9947, 0.003215, 0.03146, 0.9995, 0.003215, 0.03146, 0.9995, 0.05462, -0.08688, 0.9947, -0.04669, -0.0705, 0.9964, 0.003215, 0.03146, 0.9995, -0.04669, -0.0705, 0.9964, -0.1274, 0.1221, 0.9843, 0.003215, 0.03146, 0.9995, -0.1274, 0.1221, 0.9843, -0.135, 0.08848, 0.9869, -0.08117, -0.1391, 0.9869, 0.02797, -0.07847, 0.9965, -0.1762, -0.09805, 0.9795, -0.08117, -0.1391, 0.9869, 0.02348, -0.0215, 0.9995, 0.02797, -0.07847, 0.9965, 0.08429, -0.2595, 0.9621, 0.1128, 0.00355, 0.9936, 0.07198, -0.1374, 0.9879, 0.08429, -0.2595, 0.9621, -0.002007, -0.08131, 0.9967, 0.1128, 0.00355, 0.9936, -0.002007, -0.08131, 0.9967, 0.06108, -0.07629, 0.9952, 0.1128, 0.00355, 0.9936, -0.002007, -0.08131, 0.9967, 0.05203, -0.1938, 0.9797, 0.06108, -0.07629, 0.9952, 0.05203, -0.1938, 0.9797, -0.01948, -0.06333, 0.9978, 0.06108, -0.07629, 0.9952, 0.05203, -0.1938, 0.9797, -0.08117, -0.1391, 0.9869, -0.01948, -0.06333, 0.9978, -0.08117, -0.1391, 0.9869, -0.2957, 0.1165, 0.9482, -0.01948, -0.06333, 0.9978, -0.08117, -0.1391, 0.9869, -0.1762, -0.09805, 0.9795, -0.2957, 0.1165, 0.9482, -0.1762, -0.09805, 0.9795, -0.4326, -0.06605, 0.8992, -0.2957, 0.1165, 0.9482, 0.08429, -0.2595, 0.9621, 0.06198, -0.1367, 0.9887, -0.002007, -0.08131, 0.9967, 0.08429, -0.2595, 0.9621, 0.1451, -0.09207, 0.9851, 0.06198, -0.1367, 0.9887, 0.08429, -0.2595, 0.9621, 0.2776, -0.02035, 0.9605, 0.1451, -0.09207, 0.9851, 0.2776, -0.02035, 0.9605, 0.2062, 0.05212, 0.9771, 0.1451, -0.09207, 0.9851, 0.2776, -0.02035, 0.9605, 0.2807, 0.0838, 0.9561, 0.2062, 0.05212, 0.9771, 0.2807, 0.0838, 0.9561, 0.1183, 0.2213, 0.968, 0.2062, 0.05212, 0.9771, -0.1762, -0.09805, 0.9795, -0.4406, -0.2366, 0.8659, -0.4326, -0.06605, 0.8992, -0.4406, -0.2366, 0.8659, -0.2879, -0.3561, 0.889, -0.4326, -0.06605, 0.8992, -0.2879, -0.3561, 0.889, -0.05698, -0.3173, 0.9466, -0.4326, -0.06605, 0.8992, -0.2879, -0.3561, 0.889, -0.01704, -0.3102, 0.9505, -0.05698, -0.3173, 0.9466, -0.01704, -0.3102, 0.9505, 0.0331, -0.2853, 0.9579, -0.05698, -0.3173, 0.9466, -0.01704, -0.3102, 0.9505, 0.07198, -0.1374, 0.9879, 0.0331, -0.2853, 0.9579, -0.01704, -0.3102, 0.9505, 0.09119, -0.3508, 0.932, 0.07198, -0.1374, 0.9879, 0.09119, -0.3508, 0.932, 0.08429, -0.2595, 0.9621, 0.07198, -0.1374, 0.9879, 0.09119, -0.3508, 0.932, 0.2706, -0.2458, 0.9308, 0.08429, -0.2595, 0.9621, 0.08429, -0.2595, 0.9621, 0.2706, -0.2458, 0.9308, 0.2776, -0.02035, 0.9605, 0.2776, -0.02035, 0.9605, 0.2706, -0.2458, 0.9308, 0.3752, -0.2179, 0.901, 0.2776, -0.02035, 0.9605, 0.3752, -0.2179, 0.901, 0.3582, 0.003088, 0.9336, 0.3302, 0.0917, 0.9394, 0.2776, -0.02035, 0.9605, 0.3582, 0.003088, 0.9336, 0.3302, 0.0917, 0.9394, 0.2807, 0.0838, 0.9561, 0.2776, -0.02035, 0.9605, 0.3302, 0.0917, 0.9394, 0.1897, 0.1746, 0.9662, 0.2807, 0.0838, 0.9561, 0.2807, 0.0838, 0.9561, 0.1897, 0.1746, 0.9662, 0.1183, 0.2213, 0.968, 0.1897, 0.1746, 0.9662, 0.1131, 0.02309, 0.9933, 0.1183, 0.2213, 0.968, -0.1274, 0.1221, 0.9843, 0.1183, 0.2213, 0.968, 0.1131, 0.02309, 0.9933, 0.09119, -0.3508, 0.932, 0.3031, -0.3861, 0.8712, 0.2706, -0.2458, 0.9308, 0.3752, -0.2179, 0.901, 0.2706, -0.2458, 0.9308, 0.3031, -0.3861, 0.8712, 0.3302, 0.0917, 0.9394, 0.2419, 0.1332, 0.9611, 0.1897, 0.1746, 0.9662, 0.1897, 0.1746, 0.9662, 0.112, 0.1482, 0.9826, 0.1131, 0.02309, 0.9933, 0.2419, 0.1332, 0.9611, 0.112, 0.1482, 0.9826, 0.1897, 0.1746, 0.9662, 0.2419, 0.1332, 0.9611, 0.1313, 0.2068, 0.9695, 0.112, 0.1482, 0.9826, 0.3302, 0.0917, 0.9394, 0.2638, 0.1109, 0.9582, 0.2419, 0.1332, 0.9611, 0.2419, 0.1332, 0.9611, 0.2638, 0.1109, 0.9582, 0.2671, 0.1549, 0.9512, 0.2419, 0.1332, 0.9611, 0.2671, 0.1549, 0.9512, 0.1992, 0.2206, 0.9548, 0.2419, 0.1332, 0.9611, 0.1992, 0.2206, 0.9548, 0.1313, 0.2068, 0.9695, 0.1992, 0.2206, 0.9548, 0.08965, 0.2672, 0.9595, 0.1313, 0.2068, 0.9695, 0.08965, 0.2672, 0.9595, 0.112, 0.1482, 0.9826, 0.1313, 0.2068, 0.9695, 0.08965, 0.2672, 0.9595, 0.00943, 0.2168, 0.9762, 0.112, 0.1482, 0.9826, 0.00943, 0.2168, 0.9762, -0.07076, 0.2031, 0.9766, 0.112, 0.1482, 0.9826, -0.07243, 0.1481, 0.9863, -0.07076, 0.2031, 0.9766, 0.00943, 0.2168, 0.9762, -0.07243, 0.1481, 0.9863, -0.176, 0.2304, 0.9571, -0.07076, 0.2031, 0.9766, -0.07243, 0.1481, 0.9863, -0.1081, 0.1698, 0.9795, -0.176, 0.2304, 0.9571, -0.1837, 0.1969, 0.963, -0.176, 0.2304, 0.9571, -0.1081, 0.1698, 0.9795, -0.1081, 0.1698, 0.9795, -0.1454, 0.1427, 0.979, -0.1837, 0.1969, 0.963, -0.1454, 0.1427, 0.979, -0.2939, 0.006892, 0.9558, -0.1837, 0.1969, 0.963, -0.1454, 0.1427, 0.979, -0.3115, -0.02002, 0.95, -0.2939, 0.006892, 0.9558, -0.3782, -0.1057, 0.9197, -0.2939, 0.006892, 0.9558, -0.3115, -0.02002, 0.95, -0.2939, 0.006892, 0.9558, -0.3782, -0.1057, 0.9197, -0.1762, -0.09805, 0.9795, -0.1762, -0.09805, 0.9795, -0.3782, -0.1057, 0.9197, -0.4406, -0.2366, 0.8659, -0.02999, 0.0407, 0.9987, -0.1081, 0.1698, 0.9795, -0.07243, 0.1481, 0.9863, -0.02999, 0.0407, 0.9987, -0.1454, 0.1427, 0.979, -0.1081, 0.1698, 0.9795, -0.1837, 0.1969, 0.963, -0.1724, 0.1982, 0.9649, -0.176, 0.2304, 0.9571, -0.1837, 0.1969, 0.963, -0.276, 0.03371, 0.9606, -0.1724, 0.1982, 0.9649, -0.1837, 0.1969, 0.963, -0.2939, 0.006892, 0.9558, -0.276, 0.03371, 0.9606, -0.2939, 0.006892, 0.9558, -0.1762, -0.09805, 0.9795, -0.276, 0.03371, 0.9606, -0.2787, 0.4073, 0.8697, -0.1625, 0.1991, 0.9664, -0.2369, 0.1346, 0.9622, 0.06728, 0.2862, 0.9558, -0.1625, 0.1991, 0.9664, -0.2787, 0.4073, 0.8697, 0.06728, 0.2862, 0.9558, 0.05593, 0.1539, 0.9865, -0.1625, 0.1991, 0.9664, -0.2112, 0.1725, 0.9621, 0.05593, 0.1539, 0.9865, 0.06728, 0.2862, 0.9558, -0.2112, 0.1725, 0.9621, 0.06334, 0.1399, 0.9881, 0.05593, 0.1539, 0.9865, -0.2112, 0.1725, 0.9621, -0.1372, -0.0322, 0.99, 0.06334, 0.1399, 0.9881, -0.1056, 0.02504, 0.9941, -0.006338, -0.0003906, 1.0, 1.495e-07, 2.539e-07, 1.0, -0.1056, 0.02504, 0.9941, -0.0339, 0.109, 0.9935, -0.006338, -0.0003906, 1.0, -0.0339, 0.109, 0.9935, -0.0009434, -0.008571, 1.0, -0.006338, -0.0003906, 1.0, -0.0339, 0.109, 0.9935, 0.06154, 0.1242, 0.9903, -0.0009434, -0.008571, 1.0, 0.06154, 0.1242, 0.9903, 0.005611, 0.006848, 1.0, -0.0009434, -0.008571, 1.0, 0.06154, 0.1242, 0.9903, 0.1471, 0.06929, 0.9867, 0.005611, 0.006848, 1.0, 0.1471, 0.06929, 0.9867, 0.001494, 0.01707, 0.9999, 0.005611, 0.006848, 1.0, 0.1471, 0.06929, 0.9867, 0.1224, -0.008427, 0.9924, 0.001494, 0.01707, 0.9999, 0.1224, -0.008427, 0.9924, -0.01167, 0.001902, 0.9999, 0.001494, 0.01707, 0.9999, 0.1224, -0.008427, 0.9924, 0.02399, -0.1098, 0.9937, -0.01167, 0.001902, 0.9999, 0.02399, -0.1098, 0.9937, -0.01305, -4.445e-05, 0.9999, -0.01167, 0.001902, 0.9999, 0.02399, -0.1098, 0.9937, -0.04786, -0.1158, 0.9921, -0.01305, -4.445e-05, 0.9999, -0.04786, -0.1158, 0.9921, -2.663e-08, -1.183e-07, 1.0, -0.01305, -4.445e-05, 0.9999, -0.04786, -0.1158, 0.9921, -0.107, -0.04373, 0.9933, -2.663e-08, -1.183e-07, 1.0, -0.107, -0.04373, 0.9933, 1.495e-07, 2.539e-07, 1.0, -2.663e-08, -1.183e-07, 1.0, -0.107, -0.04373, 0.9933, -0.1056, 0.02504, 0.9941, 1.495e-07, 2.539e-07, 1.0, 0.1601, -0.2081, 0.9649, 0.1131, 0.02309, 0.9933, 0.112, 0.1482, 0.9826, 0.1601, -0.2081, 0.9649, 0.06141, 0.01246, 0.998, 0.1131, 0.02309, 0.9933, 0.1601, -0.2081, 0.9649, 0.1801, -0.2613, 0.9483, 0.06141, 0.01246, 0.998, 0.1801, -0.2613, 0.9483, 0.1323, 0.07253, 0.9886, 0.06141, 0.01246, 0.998, 0.1801, -0.2613, 0.9483, 0.4201, -0.08791, 0.9032, 0.1323, 0.07253, 0.9886, 0.3223, -0.01595, 0.9465, 0.1323, 0.07253, 0.9886, 0.4201, -0.08791, 0.9032, 0.3223, -0.01595, 0.9465, 0.08796, 0.05532, 0.9946, 0.1323, 0.07253, 0.9886, 0.1668, -0.07796, 0.9829, 0.08796, 0.05532, 0.9946, 0.3223, -0.01595, 0.9465, 0.1668, -0.07796, 0.9829, 0.02348, -0.0215, 0.9995, 0.08796, 0.05532, 0.9946, 0.1677, -0.05904, 0.9841, 0.02348, -0.0215, 0.9995, 0.1668, -0.07796, 0.9829, 0.1677, -0.05904, 0.9841, 0.02797, -0.07847, 0.9965, 0.02348, -0.0215, 0.9995, 0.1677, -0.05904, 0.9841, -0.1762, -0.09805, 0.9795, 0.02797, -0.07847, 0.9965, -0.3095, 0.3959, 0.8646, -0.2957, 0.1165, 0.9482, -0.4326, -0.06605, 0.8992, -0.3095, 0.3959, 0.8646, -0.01948, -0.06333, 0.9978, -0.2957, 0.1165, 0.9482, -0.3095, 0.3959, 0.8646, 0.03165, 0.1282, 0.9912, -0.01948, -0.06333, 0.9978, 0.03165, 0.1282, 0.9912, 0.06108, -0.07629, 0.9952, -0.01948, -0.06333, 0.9978, 0.03165, 0.1282, 0.9912, 0.08499, 0.1485, 0.9853, 0.06108, -0.07629, 0.9952, 0.08499, 0.1485, 0.9853, 0.1128, 0.00355, 0.9936, 0.06108, -0.07629, 0.9952, 0.08499, 0.1485, 0.9853, 0.1545, 0.2129, 0.9648, 0.1128, 0.00355, 0.9936, 0.1545, 0.2129, 0.9648, 0.07198, -0.1374, 0.9879, 0.1128, 0.00355, 0.9936, -0.2739, 0.2615, 0.9255, -0.08925, 0.05792, 0.9943, -0.002007, -0.08131, 0.9967, -0.2739, 0.2615, 0.9255, -0.09598, -0.02436, 0.9951, -0.08925, 0.05792, 0.9943, -0.2739, 0.2615, 0.9255, -0.2035, 0.1186, 0.9719, -0.09598, -0.02436, 0.9951, -0.1555, -0.03241, 0.9873, -0.09598, -0.02436, 0.9951, -0.2035, 0.1186, 0.9719, -0.1555, -0.03241, 0.9873, -0.1084, -0.04909, 0.9929, -0.09598, -0.02436, 0.9951, -0.1555, -0.03241, 0.9873, -0.04275, -0.03831, 0.9984, -0.1084, -0.04909, 0.9929, -0.1555, -0.03241, 0.9873, -0.03006, -0.1378, 0.99, -0.04275, -0.03831, 0.9984, -0.03006, -0.1378, 0.99, 0.05462, -0.08688, 0.9947, -0.04275, -0.03831, 0.9984, -0.05933, -0.1748, 0.9828, 0.05462, -0.08688, 0.9947, -0.03006, -0.1378, 0.99, -0.05933, -0.1748, 0.9828, -0.04669, -0.0705, 0.9964, 0.05462, -0.08688, 0.9947, -0.05933, -0.1748, 0.9828, -0.1274, 0.1221, 0.9843, -0.04669, -0.0705, 0.9964])] * 3)])
arm_haypile001_qc_skeleton = bpy.data.armatures.new('haypile001.qc_skeleton')  # bones are not reproduced

# ---- objects
ob_haypile001_qc_skeleton = bpy.data.objects.new('haypile001.qc_skeleton', arm_haypile001_qc_skeleton)
ob_haypile001_reference = bpy.data.objects.new('haypile001_reference', me_haypile001_reference)

# ---- transforms, parenting, visibility, modifiers, constraints
ob_haypile001_qc_skeleton.location = (0.0, 0.0, 0.0)
ob_haypile001_qc_skeleton.show_in_front = True
ob_haypile001_qc_skeleton.lineart.crease_threshold = 0.0
ob_haypile001_reference.parent = ob_haypile001_qc_skeleton
ob_haypile001_reference.location = (0.0, 0.0, 0.0)
ob_haypile001_reference.lineart.crease_threshold = 0.0
_vg = ob_haypile001_reference.vertex_groups.new(name='static_prop')
_vg.add([0, 1, 2, 3, 4, 5, 6, 7, 8, 9, 10, 11, 12, 13, 14, 15, 16, 17, 18, 19, 20, 21, 22, 23, 24, 25, 26, 27, 28, 29, 30, 31, 32, 33, 34, 35, 36, 37, 38, 39, 40, 41, 42, 43, 44, 45, 46, 47, 48, 49, 50, 51, 52, 53, 54, 55, 56, 57, 58, 59, 60, 61, 62, 63, 64, 65, 66, 67, 68, 69, 70, 71, 72, 73, 74, 75, 76, 77, 78, 79, 80, 81, 82, 83, 84, 85, 86, 87, 88, 89, 90, 91, 92, 93, 94, 95, 96, 97, 98, 99, 100, 101, 102, 103, 104, 105, 106, 107, 108, 109, 110, 111, 112, 113, 114, 115, 116], 1.0, 'REPLACE')
_m = ob_haypile001_reference.modifiers.new('Armature', 'ARMATURE')
_m.object = ob_haypile001_qc_skeleton

# ---- collection membership
scene.collection.objects.link(ob_haypile001_qc_skeleton)
scene.collection.objects.link(ob_haypile001_reference)
col_haypile001.objects.link(ob_haypile001_qc_skeleton)
col_haypile001.objects.link(ob_haypile001_reference)

# ---- scene / render settings (as saved in the file)
scene.frame_start = 1; scene.frame_end = 250; scene.frame_set(0)
scene.render.engine = 'BLENDER_EEVEE_NEXT'
scene.cycles.use_denoising = False
scene.cycles.samples = 128
scene.cycles.sampling_pattern = 'TABULATED_SOBOL'
scene.cycles.use_adaptive_sampling = False
scene.cycles.use_light_tree = False
scene.view_settings.view_transform = 'Filmic'
bpy.context.view_layer.update()

# ---- added for rendering (the .blend has no active camera and no usable light): camera, sun + grey world if the file has none
cam_auto = bpy.data.cameras.new('AutoCamera')
cam_auto.lens = 50.0
cam_auto.sensor_width = 36.0
cam_auto.clip_end = 3194.8
ob_auto_camera = bpy.data.objects.new('AutoCamera', cam_auto)
scene.collection.objects.link(ob_auto_camera)
ob_auto_camera.location = (175.605, -218.469, 158.988)
ob_auto_camera.rotation_euler = (1.09748, -7.21219e-08, 0.694738)
scene.camera = ob_auto_camera
light_auto_sun = bpy.data.lights.new('AutoSun', 'SUN')
light_auto_sun.energy = 3.0
light_auto_sun.angle = 0.0523599
ob_auto_sun = bpy.data.objects.new('AutoSun', light_auto_sun)
scene.collection.objects.link(ob_auto_sun)
ob_auto_sun.rotation_euler = (0.872665, 0.174533, 0.523599)
if scene.world is None:
    world_auto = bpy.data.worlds.new('AutoWorld')
    world_auto.color = (0.3, 0.3, 0.3)
    scene.world = world_auto
bpy.context.view_layer.update()
